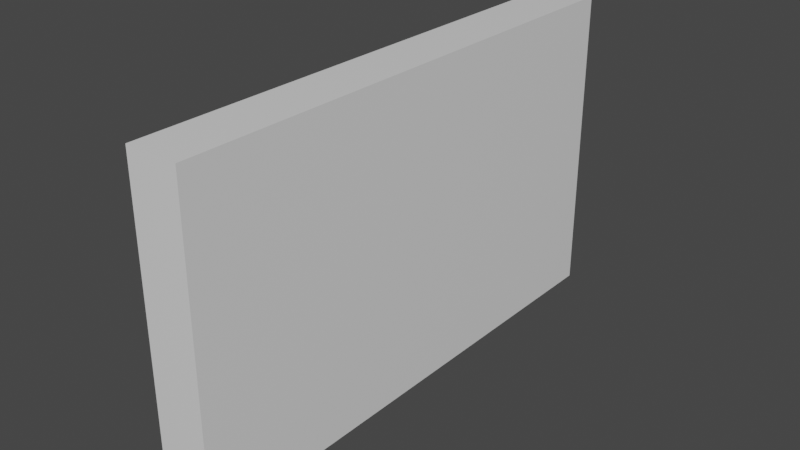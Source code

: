 # Source: wall_5x3x0.5.blend  (saved by Blender 2.90.8; exported with 4.5.12 LTS)
import bpy
from mathutils import Matrix  # noqa: F401  (used for matrix-valued properties, if any)

bpy.ops.wm.read_factory_settings(use_empty=True)
scene = bpy.context.scene
scene.name = 'Scene'

# ---- collections
col_collection = bpy.data.collections.new('Collection'); scene.collection.children.link(col_collection)

# ---- materials (node trees are filled in below, after node groups)
mat_material = bpy.data.materials.new('Material')
mat_material.alpha_threshold = 0.0
mat_material.use_transparent_shadow = False
mat_material.line_color = (0.0, 0.0, 0.0, 1.0)

# ---- material node trees
mat_material.use_nodes = True; mat_material.node_tree.nodes.clear()
_N = mat_material.node_tree.nodes; _L = mat_material.node_tree.links
n0 = _N.new('ShaderNodeOutputMaterial'); n0.name = 'Material Output'; n0.location = (300, 300)
n1 = _N.new('ShaderNodeBsdfPrincipled'); n1.name = 'Principled BSDF'; n1.location = (10, 300)
n1.distribution = 'GGX'
n1.subsurface_method = 'BURLEY'
n1.inputs[2].default_value = 0.4
n1.inputs[3].default_value = 1.45
n1.inputs[27].default_value = (0.0, 0.0, 0.0, 1.0)
n1.inputs[28].default_value = 1.0
_L.new(n1.outputs[0], n0.inputs[0])
n0.is_active_output = True

# ---- world
world_world = bpy.data.worlds.new('World'); scene.world = world_world
world_world.use_nodes = True; world_world.node_tree.nodes.clear()
_N = world_world.node_tree.nodes; _L = world_world.node_tree.links
n0 = _N.new('ShaderNodeOutputWorld'); n0.name = 'World Output'; n0.location = (300, 300)
n1 = _N.new('ShaderNodeBackground'); n1.name = 'Background'; n1.location = (10, 300)
n1.inputs[0].default_value = (0.05088, 0.05088, 0.05088, 1.0)
_L.new(n1.outputs[0], n0.inputs[0])
n0.is_active_output = True
world_world.color = (0.05088, 0.05088, 0.05088)
world_world.use_sun_shadow = False
world_world.sun_shadow_jitter_overblur = 0.0

# ---- meshes
me_cube = bpy.data.meshes.new('Cube')
me_cube.from_pydata([(0.25, 2.5, 1.5), (0.25, 2.5, -1.5), (0.25, -2.5, 1.5), (0.25, -2.5, -1.5), (-0.25, 2.5, 1.5), (-0.25, 2.5, -1.5), (-0.25, -2.5, 1.5), (-0.25, -2.5, -1.5)], [], [(0, 4, 6, 2), (3, 2, 6, 7), (7, 6, 4, 5), (5, 1, 3, 7), (1, 0, 2, 3), (5, 4, 0, 1)])
_uv = me_cube.uv_layers.new(name='UVMap')
_uv.uv.foreach_set('vector', [0.625, 0.5, 0.875, 0.5, 0.875, 0.75, 0.625, 0.75, 0.375, 0.75, 0.625, 0.75, 0.625, 1.0, 0.375, 1.0, 0.375, 0.0, 0.625, 0.0, 0.625, 0.25, 0.375, 0.25, 0.125, 0.5, 0.375, 0.5, 0.375, 0.75, 0.125, 0.75, 0.375, 0.5, 0.625, 0.5, 0.625, 0.75, 0.375, 0.75, 0.375, 0.25, 0.625, 0.25, 0.625, 0.5, 0.375, 0.5])
me_cube.materials.append(mat_material)
me_cube.use_remesh_preserve_volume = False
me_cube.use_remesh_preserve_attributes = False
me_cube.use_mirror_vertex_groups = False
me_cube.update()

# ---- objects
ob_cube = bpy.data.objects.new('Cube', me_cube)

# ---- transforms, parenting, visibility, modifiers, constraints
ob_cube.location = (0.25, 0.0, 1.5)
ob_cube.lock_rotations_4d = False
ob_cube.empty_display_type = 'ARROWS'
ob_cube.lineart.crease_threshold = 0.0

# ---- collection membership
col_collection.objects.link(ob_cube)

# ---- scene / render settings (as saved in the file)
scene.frame_start = 1; scene.frame_end = 250; scene.frame_set(1)
scene.render.engine = 'BLENDER_EEVEE_NEXT'
scene.cycles.use_denoising = False
scene.cycles.samples = 128
scene.cycles.sampling_pattern = 'TABULATED_SOBOL'
scene.cycles.use_adaptive_sampling = False
scene.cycles.use_light_tree = False
scene.view_settings.view_transform = 'Filmic'
bpy.context.view_layer.update()

# ---- added for rendering (the .blend has no active camera and no usable light): camera, sun
cam_auto = bpy.data.cameras.new('AutoCamera')
cam_auto.lens = 50.0
cam_auto.sensor_width = 36.0
cam_auto.clip_end = 1000.0
ob_auto_camera = bpy.data.objects.new('AutoCamera', cam_auto)
scene.collection.objects.link(ob_auto_camera)
ob_auto_camera.location = (5.66474, -6.49769, 5.83179)
ob_auto_camera.rotation_euler = (1.09748, -7.21219e-08, 0.694738)
scene.camera = ob_auto_camera
light_auto_sun = bpy.data.lights.new('AutoSun', 'SUN')
light_auto_sun.energy = 3.0
light_auto_sun.angle = 0.0523599
ob_auto_sun = bpy.data.objects.new('AutoSun', light_auto_sun)
scene.collection.objects.link(ob_auto_sun)
ob_auto_sun.rotation_euler = (0.872665, 0.174533, 0.523599)
bpy.context.view_layer.update()
